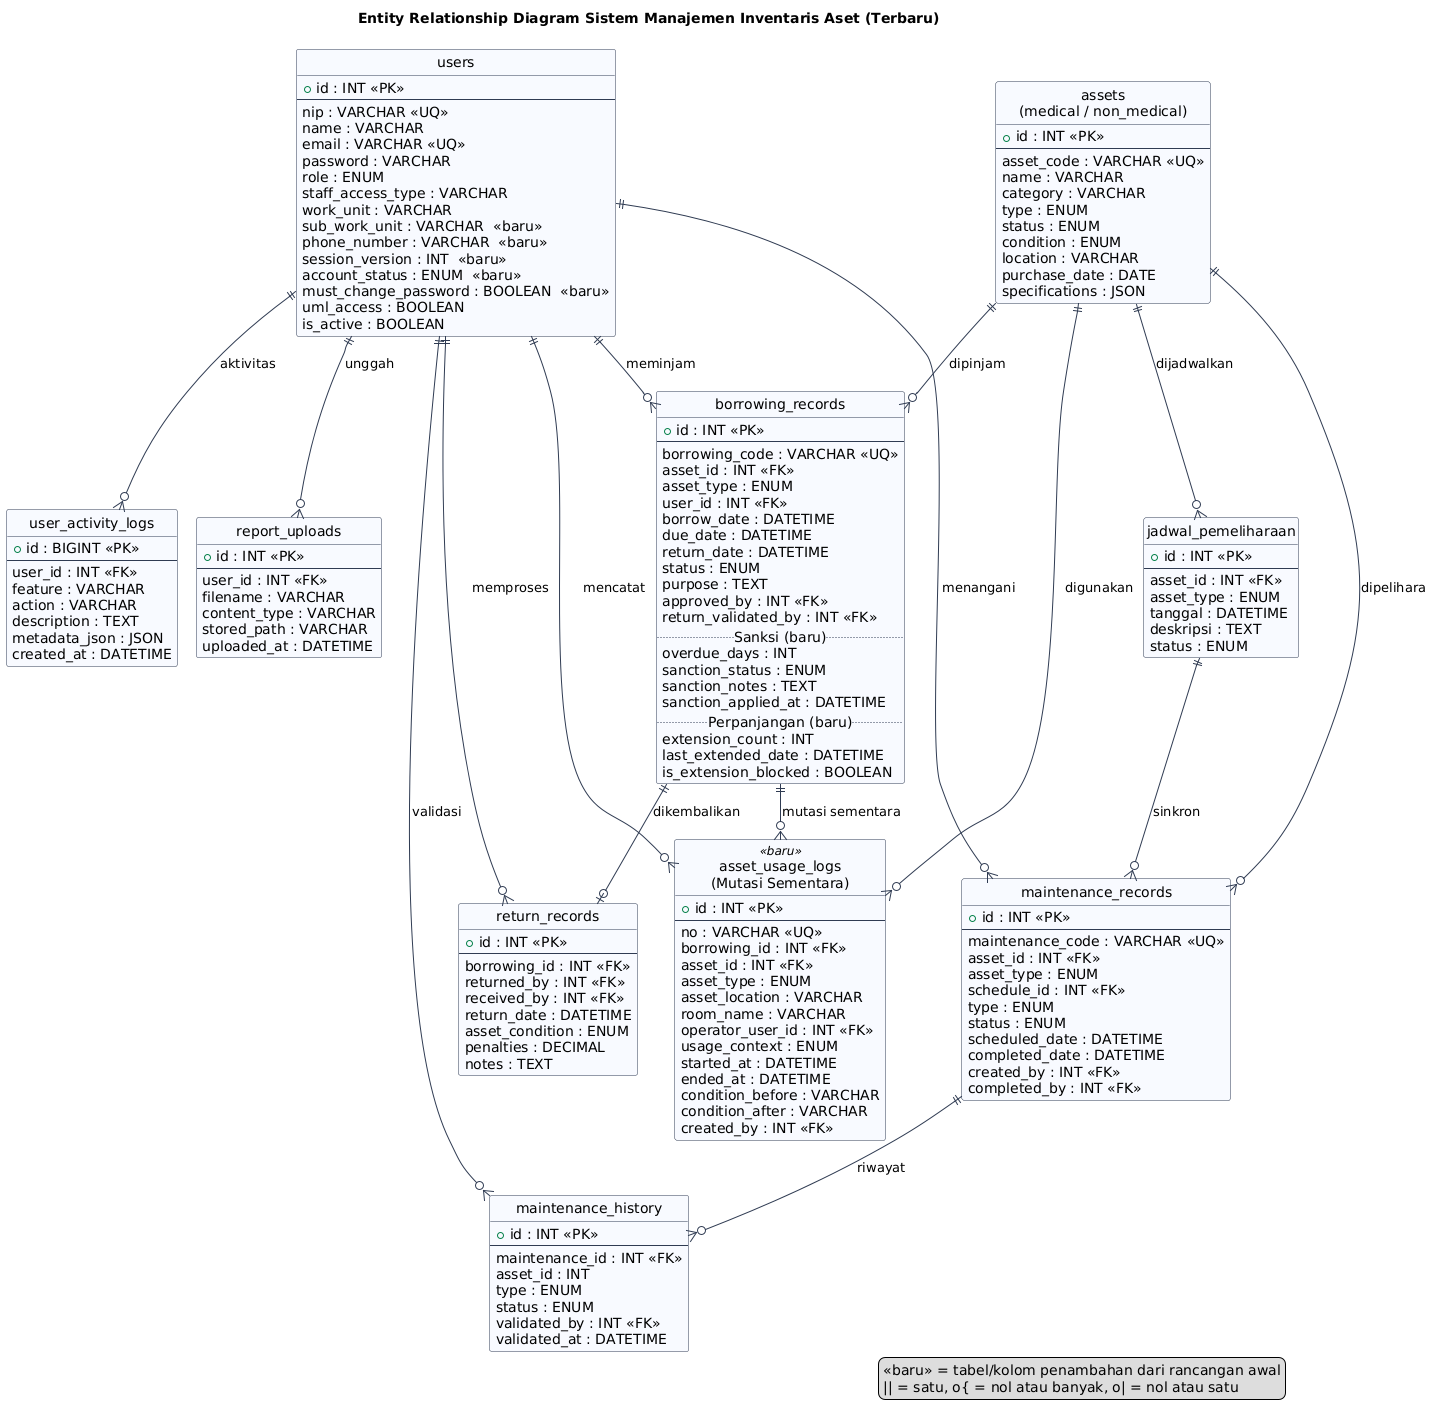

The diagram above was rendered by PlantUML. Its source (embedded in the PNG):
@startuml
!pragma layout smetana
title Entity Relationship Diagram Sistem Manajemen Inventaris Aset (Terbaru)
skinparam shadowing false
skinparam linetype ortho
skinparam class {
  BackgroundColor #F8FAFF
  BorderColor #2F3B52
  ArrowColor #2F3B52
}
hide methods
hide circle

entity "users" as users {
  + id : INT <<PK>>
  --
  nip : VARCHAR <<UQ>>
  name : VARCHAR
  email : VARCHAR <<UQ>>
  password : VARCHAR
  role : ENUM
  staff_access_type : VARCHAR
  work_unit : VARCHAR
  sub_work_unit : VARCHAR  <<baru>>
  phone_number : VARCHAR  <<baru>>
  session_version : INT  <<baru>>
  account_status : ENUM  <<baru>>
  must_change_password : BOOLEAN  <<baru>>
  uml_access : BOOLEAN
  is_active : BOOLEAN
}

entity "assets\n(medical / non_medical)" as assets {
  + id : INT <<PK>>
  --
  asset_code : VARCHAR <<UQ>>
  name : VARCHAR
  category : VARCHAR
  type : ENUM
  status : ENUM
  condition : ENUM
  location : VARCHAR
  purchase_date : DATE
  specifications : JSON
}

entity "borrowing_records" as borrowing {
  + id : INT <<PK>>
  --
  borrowing_code : VARCHAR <<UQ>>
  asset_id : INT <<FK>>
  asset_type : ENUM
  user_id : INT <<FK>>
  borrow_date : DATETIME
  due_date : DATETIME
  return_date : DATETIME
  status : ENUM
  purpose : TEXT
  approved_by : INT <<FK>>
  return_validated_by : INT <<FK>>
  .. Sanksi (baru) ..
  overdue_days : INT
  sanction_status : ENUM
  sanction_notes : TEXT
  sanction_applied_at : DATETIME
  .. Perpanjangan (baru) ..
  extension_count : INT
  last_extended_date : DATETIME
  is_extension_blocked : BOOLEAN
}

entity "return_records" as returns {
  + id : INT <<PK>>
  --
  borrowing_id : INT <<FK>>
  returned_by : INT <<FK>>
  received_by : INT <<FK>>
  return_date : DATETIME
  asset_condition : ENUM
  penalties : DECIMAL
  notes : TEXT
}

entity "asset_usage_logs\n(Mutasi Sementara)" as usage <<baru>> {
  + id : INT <<PK>>
  --
  no : VARCHAR <<UQ>>
  borrowing_id : INT <<FK>>
  asset_id : INT <<FK>>
  asset_type : ENUM
  asset_location : VARCHAR
  room_name : VARCHAR
  operator_user_id : INT <<FK>>
  usage_context : ENUM
  started_at : DATETIME
  ended_at : DATETIME
  condition_before : VARCHAR
  condition_after : VARCHAR
  created_by : INT <<FK>>
}

entity "jadwal_pemeliharaan" as schedule {
  + id : INT <<PK>>
  --
  asset_id : INT <<FK>>
  asset_type : ENUM
  tanggal : DATETIME
  deskripsi : TEXT
  status : ENUM
}

entity "maintenance_records" as maintenance {
  + id : INT <<PK>>
  --
  maintenance_code : VARCHAR <<UQ>>
  asset_id : INT <<FK>>
  asset_type : ENUM
  schedule_id : INT <<FK>>
  type : ENUM
  status : ENUM
  scheduled_date : DATETIME
  completed_date : DATETIME
  created_by : INT <<FK>>
  completed_by : INT <<FK>>
}

entity "maintenance_history" as mhistory {
  + id : INT <<PK>>
  --
  maintenance_id : INT <<FK>>
  asset_id : INT
  type : ENUM
  status : ENUM
  validated_by : INT <<FK>>
  validated_at : DATETIME
}

entity "user_activity_logs" as activity {
  + id : BIGINT <<PK>>
  --
  user_id : INT <<FK>>
  feature : VARCHAR
  action : VARCHAR
  description : TEXT
  metadata_json : JSON
  created_at : DATETIME
}

entity "report_uploads" as reports {
  + id : INT <<PK>>
  --
  user_id : INT <<FK>>
  filename : VARCHAR
  content_type : VARCHAR
  stored_path : VARCHAR
  uploaded_at : DATETIME
}

users ||--o{ borrowing : "meminjam"
assets ||--o{ borrowing : "dipinjam"
borrowing ||--o| returns : "dikembalikan"
users ||--o{ returns : "memproses"
assets ||--o{ usage : "digunakan"
users ||--o{ usage : "mencatat"
borrowing ||--o{ usage : "mutasi sementara"
assets ||--o{ schedule : "dijadwalkan"
assets ||--o{ maintenance : "dipelihara"
schedule ||--o{ maintenance : "sinkron"
maintenance ||--o{ mhistory : "riwayat"
users ||--o{ maintenance : "menangani"
users ||--o{ mhistory : "validasi"
users ||--o{ activity : "aktivitas"
users ||--o{ reports : "unggah"

legend right
  <<baru>> = tabel/kolom penambahan dari rancangan awal
  || = satu, o{ = nol atau banyak, o| = nol atau satu
endlegend
@enduml